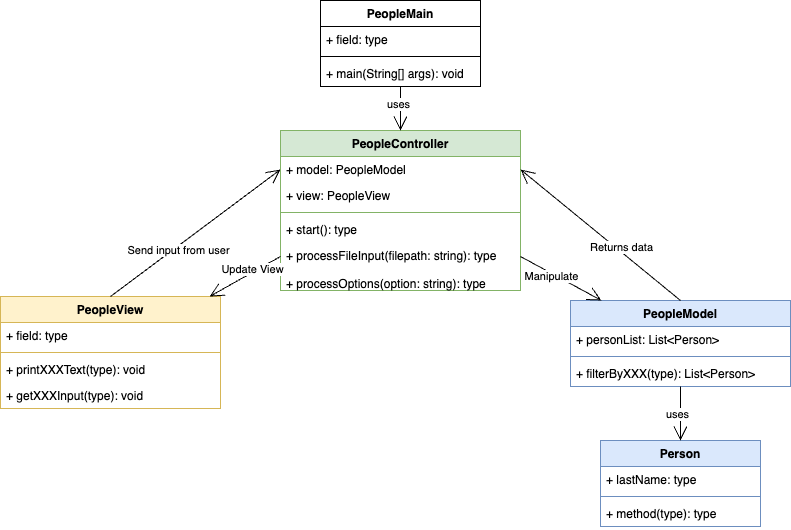

The diagram above was exported from draw.io. Its source (the exported page's mxGraphModel, read from the mxfile embedded in the PNG):
<mxGraphModel dx="1434" dy="803" grid="1" gridSize="10" guides="1" tooltips="1" connect="1" arrows="1" fold="1" page="1" pageScale="1" pageWidth="827" pageHeight="1169" math="0" shadow="0">
  <root>
    <mxCell id="0" />
    <mxCell id="1" parent="0" />
    <mxCell id="ahwgzS9g4qUgStEQeDSc-1" value="Person" style="swimlane;fontStyle=1;align=center;verticalAlign=top;childLayout=stackLayout;horizontal=1;startSize=26;horizontalStack=0;resizeParent=1;resizeParentMax=0;resizeLast=0;collapsible=1;marginBottom=0;whiteSpace=wrap;html=1;fillColor=#dae8fc;strokeColor=#6c8ebf;" vertex="1" parent="1">
      <mxGeometry x="610" y="560" width="160" height="86" as="geometry" />
    </mxCell>
    <mxCell id="ahwgzS9g4qUgStEQeDSc-2" value="+ lastName: type" style="text;strokeColor=none;fillColor=none;align=left;verticalAlign=top;spacingLeft=4;spacingRight=4;overflow=hidden;rotatable=0;points=[[0,0.5],[1,0.5]];portConstraint=eastwest;whiteSpace=wrap;html=1;" vertex="1" parent="ahwgzS9g4qUgStEQeDSc-1">
      <mxGeometry y="26" width="160" height="26" as="geometry" />
    </mxCell>
    <mxCell id="ahwgzS9g4qUgStEQeDSc-3" value="" style="line;strokeWidth=1;fillColor=none;align=left;verticalAlign=middle;spacingTop=-1;spacingLeft=3;spacingRight=3;rotatable=0;labelPosition=right;points=[];portConstraint=eastwest;strokeColor=inherit;" vertex="1" parent="ahwgzS9g4qUgStEQeDSc-1">
      <mxGeometry y="52" width="160" height="8" as="geometry" />
    </mxCell>
    <mxCell id="ahwgzS9g4qUgStEQeDSc-4" value="+ method(type): type" style="text;strokeColor=none;fillColor=none;align=left;verticalAlign=top;spacingLeft=4;spacingRight=4;overflow=hidden;rotatable=0;points=[[0,0.5],[1,0.5]];portConstraint=eastwest;whiteSpace=wrap;html=1;" vertex="1" parent="ahwgzS9g4qUgStEQeDSc-1">
      <mxGeometry y="60" width="160" height="26" as="geometry" />
    </mxCell>
    <mxCell id="ahwgzS9g4qUgStEQeDSc-5" value="PeopleController" style="swimlane;fontStyle=1;align=center;verticalAlign=top;childLayout=stackLayout;horizontal=1;startSize=26;horizontalStack=0;resizeParent=1;resizeParentMax=0;resizeLast=0;collapsible=1;marginBottom=0;whiteSpace=wrap;html=1;fillColor=#d5e8d4;strokeColor=#82b366;" vertex="1" parent="1">
      <mxGeometry x="290" y="250" width="240" height="160" as="geometry" />
    </mxCell>
    <mxCell id="ahwgzS9g4qUgStEQeDSc-6" value="+ model: PeopleModel" style="text;strokeColor=none;fillColor=none;align=left;verticalAlign=top;spacingLeft=4;spacingRight=4;overflow=hidden;rotatable=0;points=[[0,0.5],[1,0.5]];portConstraint=eastwest;whiteSpace=wrap;html=1;" vertex="1" parent="ahwgzS9g4qUgStEQeDSc-5">
      <mxGeometry y="26" width="240" height="26" as="geometry" />
    </mxCell>
    <mxCell id="ahwgzS9g4qUgStEQeDSc-54" value="+ view: PeopleView" style="text;strokeColor=none;fillColor=none;align=left;verticalAlign=top;spacingLeft=4;spacingRight=4;overflow=hidden;rotatable=0;points=[[0,0.5],[1,0.5]];portConstraint=eastwest;whiteSpace=wrap;html=1;" vertex="1" parent="ahwgzS9g4qUgStEQeDSc-5">
      <mxGeometry y="52" width="240" height="26" as="geometry" />
    </mxCell>
    <mxCell id="ahwgzS9g4qUgStEQeDSc-7" value="" style="line;strokeWidth=1;fillColor=none;align=left;verticalAlign=middle;spacingTop=-1;spacingLeft=3;spacingRight=3;rotatable=0;labelPosition=right;points=[];portConstraint=eastwest;strokeColor=inherit;" vertex="1" parent="ahwgzS9g4qUgStEQeDSc-5">
      <mxGeometry y="78" width="240" height="8" as="geometry" />
    </mxCell>
    <mxCell id="ahwgzS9g4qUgStEQeDSc-57" value="+ start(): type" style="text;strokeColor=none;fillColor=none;align=left;verticalAlign=top;spacingLeft=4;spacingRight=4;overflow=hidden;rotatable=0;points=[[0,0.5],[1,0.5]];portConstraint=eastwest;whiteSpace=wrap;html=1;" vertex="1" parent="ahwgzS9g4qUgStEQeDSc-5">
      <mxGeometry y="86" width="240" height="26" as="geometry" />
    </mxCell>
    <mxCell id="ahwgzS9g4qUgStEQeDSc-30" value="+ processFileInput(filepath: string): type" style="text;strokeColor=none;fillColor=none;align=left;verticalAlign=top;spacingLeft=4;spacingRight=4;overflow=hidden;rotatable=0;points=[[0,0.5],[1,0.5]];portConstraint=eastwest;whiteSpace=wrap;html=1;" vertex="1" parent="ahwgzS9g4qUgStEQeDSc-5">
      <mxGeometry y="112" width="240" height="28" as="geometry" />
    </mxCell>
    <mxCell id="ahwgzS9g4qUgStEQeDSc-53" value="+ processOptions(option: string): type" style="text;strokeColor=none;fillColor=none;align=left;verticalAlign=top;spacingLeft=4;spacingRight=4;overflow=hidden;rotatable=0;points=[[0,0.5],[1,0.5]];portConstraint=eastwest;whiteSpace=wrap;html=1;" vertex="1" parent="ahwgzS9g4qUgStEQeDSc-5">
      <mxGeometry y="140" width="240" height="20" as="geometry" />
    </mxCell>
    <mxCell id="ahwgzS9g4qUgStEQeDSc-19" value="PeopleMain" style="swimlane;fontStyle=1;align=center;verticalAlign=top;childLayout=stackLayout;horizontal=1;startSize=26;horizontalStack=0;resizeParent=1;resizeParentMax=0;resizeLast=0;collapsible=1;marginBottom=0;whiteSpace=wrap;html=1;" vertex="1" parent="1">
      <mxGeometry x="330" y="120" width="160" height="86" as="geometry" />
    </mxCell>
    <mxCell id="ahwgzS9g4qUgStEQeDSc-20" value="+ field: type" style="text;strokeColor=none;fillColor=none;align=left;verticalAlign=top;spacingLeft=4;spacingRight=4;overflow=hidden;rotatable=0;points=[[0,0.5],[1,0.5]];portConstraint=eastwest;whiteSpace=wrap;html=1;" vertex="1" parent="ahwgzS9g4qUgStEQeDSc-19">
      <mxGeometry y="26" width="160" height="26" as="geometry" />
    </mxCell>
    <mxCell id="ahwgzS9g4qUgStEQeDSc-21" value="" style="line;strokeWidth=1;fillColor=none;align=left;verticalAlign=middle;spacingTop=-1;spacingLeft=3;spacingRight=3;rotatable=0;labelPosition=right;points=[];portConstraint=eastwest;strokeColor=inherit;" vertex="1" parent="ahwgzS9g4qUgStEQeDSc-19">
      <mxGeometry y="52" width="160" height="8" as="geometry" />
    </mxCell>
    <mxCell id="ahwgzS9g4qUgStEQeDSc-22" value="+ main(String[] args): void" style="text;strokeColor=none;fillColor=none;align=left;verticalAlign=top;spacingLeft=4;spacingRight=4;overflow=hidden;rotatable=0;points=[[0,0.5],[1,0.5]];portConstraint=eastwest;whiteSpace=wrap;html=1;" vertex="1" parent="ahwgzS9g4qUgStEQeDSc-19">
      <mxGeometry y="60" width="160" height="26" as="geometry" />
    </mxCell>
    <mxCell id="ahwgzS9g4qUgStEQeDSc-23" value="PeopleView" style="swimlane;fontStyle=1;align=center;verticalAlign=top;childLayout=stackLayout;horizontal=1;startSize=26;horizontalStack=0;resizeParent=1;resizeParentMax=0;resizeLast=0;collapsible=1;marginBottom=0;whiteSpace=wrap;html=1;fillColor=#fff2cc;strokeColor=#d6b656;" vertex="1" parent="1">
      <mxGeometry x="10" y="416" width="220" height="112" as="geometry" />
    </mxCell>
    <mxCell id="ahwgzS9g4qUgStEQeDSc-24" value="+ field: type" style="text;strokeColor=none;fillColor=none;align=left;verticalAlign=top;spacingLeft=4;spacingRight=4;overflow=hidden;rotatable=0;points=[[0,0.5],[1,0.5]];portConstraint=eastwest;whiteSpace=wrap;html=1;" vertex="1" parent="ahwgzS9g4qUgStEQeDSc-23">
      <mxGeometry y="26" width="220" height="26" as="geometry" />
    </mxCell>
    <mxCell id="ahwgzS9g4qUgStEQeDSc-25" value="" style="line;strokeWidth=1;fillColor=none;align=left;verticalAlign=middle;spacingTop=-1;spacingLeft=3;spacingRight=3;rotatable=0;labelPosition=right;points=[];portConstraint=eastwest;strokeColor=inherit;" vertex="1" parent="ahwgzS9g4qUgStEQeDSc-23">
      <mxGeometry y="52" width="220" height="8" as="geometry" />
    </mxCell>
    <mxCell id="ahwgzS9g4qUgStEQeDSc-8" value="+ printXXXText(type): void" style="text;strokeColor=none;fillColor=none;align=left;verticalAlign=top;spacingLeft=4;spacingRight=4;overflow=hidden;rotatable=0;points=[[0,0.5],[1,0.5]];portConstraint=eastwest;whiteSpace=wrap;html=1;" vertex="1" parent="ahwgzS9g4qUgStEQeDSc-23">
      <mxGeometry y="60" width="220" height="26" as="geometry" />
    </mxCell>
    <mxCell id="ahwgzS9g4qUgStEQeDSc-18" value="+ getXXXInput(type): void" style="text;strokeColor=none;fillColor=none;align=left;verticalAlign=top;spacingLeft=4;spacingRight=4;overflow=hidden;rotatable=0;points=[[0,0.5],[1,0.5]];portConstraint=eastwest;whiteSpace=wrap;html=1;" vertex="1" parent="ahwgzS9g4qUgStEQeDSc-23">
      <mxGeometry y="86" width="220" height="26" as="geometry" />
    </mxCell>
    <mxCell id="ahwgzS9g4qUgStEQeDSc-31" value="PeopleModel" style="swimlane;fontStyle=1;align=center;verticalAlign=top;childLayout=stackLayout;horizontal=1;startSize=26;horizontalStack=0;resizeParent=1;resizeParentMax=0;resizeLast=0;collapsible=1;marginBottom=0;whiteSpace=wrap;html=1;fillColor=#dae8fc;strokeColor=#6c8ebf;" vertex="1" parent="1">
      <mxGeometry x="580" y="420" width="220" height="86" as="geometry" />
    </mxCell>
    <mxCell id="ahwgzS9g4qUgStEQeDSc-32" value="+ personList: List&amp;lt;Person&amp;gt;" style="text;strokeColor=none;fillColor=none;align=left;verticalAlign=top;spacingLeft=4;spacingRight=4;overflow=hidden;rotatable=0;points=[[0,0.5],[1,0.5]];portConstraint=eastwest;whiteSpace=wrap;html=1;" vertex="1" parent="ahwgzS9g4qUgStEQeDSc-31">
      <mxGeometry y="26" width="220" height="26" as="geometry" />
    </mxCell>
    <mxCell id="ahwgzS9g4qUgStEQeDSc-33" value="" style="line;strokeWidth=1;fillColor=none;align=left;verticalAlign=middle;spacingTop=-1;spacingLeft=3;spacingRight=3;rotatable=0;labelPosition=right;points=[];portConstraint=eastwest;strokeColor=inherit;" vertex="1" parent="ahwgzS9g4qUgStEQeDSc-31">
      <mxGeometry y="52" width="220" height="8" as="geometry" />
    </mxCell>
    <mxCell id="ahwgzS9g4qUgStEQeDSc-37" value="+ filterByXXX(type): List&amp;lt;Person&amp;gt;" style="text;strokeColor=none;fillColor=none;align=left;verticalAlign=top;spacingLeft=4;spacingRight=4;overflow=hidden;rotatable=0;points=[[0,0.5],[1,0.5]];portConstraint=eastwest;whiteSpace=wrap;html=1;" vertex="1" parent="ahwgzS9g4qUgStEQeDSc-31">
      <mxGeometry y="60" width="220" height="26" as="geometry" />
    </mxCell>
    <mxCell id="ahwgzS9g4qUgStEQeDSc-41" value="" style="endArrow=open;endFill=1;endSize=12;html=1;rounded=0;entryX=0;entryY=0.5;entryDx=0;entryDy=0;exitX=0.5;exitY=0;exitDx=0;exitDy=0;" edge="1" parent="1" source="ahwgzS9g4qUgStEQeDSc-23" target="ahwgzS9g4qUgStEQeDSc-6">
      <mxGeometry width="160" relative="1" as="geometry">
        <mxPoint x="190" y="570" as="sourcePoint" />
        <mxPoint x="350" y="570" as="targetPoint" />
      </mxGeometry>
    </mxCell>
    <mxCell id="ahwgzS9g4qUgStEQeDSc-42" value="Send input from user" style="edgeLabel;html=1;align=center;verticalAlign=middle;resizable=0;points=[];" vertex="1" connectable="0" parent="ahwgzS9g4qUgStEQeDSc-41">
      <mxGeometry x="-0.2267" y="-3" relative="1" as="geometry">
        <mxPoint as="offset" />
      </mxGeometry>
    </mxCell>
    <mxCell id="ahwgzS9g4qUgStEQeDSc-43" value="" style="endArrow=open;endFill=1;endSize=12;html=1;rounded=0;exitX=1;exitY=0.5;exitDx=0;exitDy=0;" edge="1" parent="1" source="ahwgzS9g4qUgStEQeDSc-30" target="ahwgzS9g4qUgStEQeDSc-31">
      <mxGeometry width="160" relative="1" as="geometry">
        <mxPoint x="333" y="303" as="sourcePoint" />
        <mxPoint x="550" y="299" as="targetPoint" />
      </mxGeometry>
    </mxCell>
    <mxCell id="ahwgzS9g4qUgStEQeDSc-44" value="Manipulate" style="edgeLabel;html=1;align=center;verticalAlign=middle;resizable=0;points=[];" vertex="1" connectable="0" parent="ahwgzS9g4qUgStEQeDSc-43">
      <mxGeometry x="-0.2267" y="-3" relative="1" as="geometry">
        <mxPoint as="offset" />
      </mxGeometry>
    </mxCell>
    <mxCell id="ahwgzS9g4qUgStEQeDSc-45" value="" style="endArrow=open;endFill=1;endSize=12;html=1;rounded=0;exitX=0.5;exitY=0;exitDx=0;exitDy=0;entryX=1;entryY=0.5;entryDx=0;entryDy=0;" edge="1" parent="1" source="ahwgzS9g4qUgStEQeDSc-31" target="ahwgzS9g4qUgStEQeDSc-6">
      <mxGeometry width="160" relative="1" as="geometry">
        <mxPoint x="636" y="346" as="sourcePoint" />
        <mxPoint x="574" y="460" as="targetPoint" />
      </mxGeometry>
    </mxCell>
    <mxCell id="ahwgzS9g4qUgStEQeDSc-46" value="Returns data" style="edgeLabel;html=1;align=center;verticalAlign=middle;resizable=0;points=[];" vertex="1" connectable="0" parent="ahwgzS9g4qUgStEQeDSc-45">
      <mxGeometry x="-0.2267" y="-3" relative="1" as="geometry">
        <mxPoint as="offset" />
      </mxGeometry>
    </mxCell>
    <mxCell id="ahwgzS9g4qUgStEQeDSc-47" value="" style="endArrow=open;endFill=1;endSize=12;html=1;rounded=0;" edge="1" parent="1" source="ahwgzS9g4qUgStEQeDSc-31" target="ahwgzS9g4qUgStEQeDSc-1">
      <mxGeometry width="160" relative="1" as="geometry">
        <mxPoint x="330" y="450" as="sourcePoint" />
        <mxPoint x="530" y="550" as="targetPoint" />
      </mxGeometry>
    </mxCell>
    <mxCell id="ahwgzS9g4qUgStEQeDSc-48" value="uses" style="edgeLabel;html=1;align=center;verticalAlign=middle;resizable=0;points=[];" vertex="1" connectable="0" parent="ahwgzS9g4qUgStEQeDSc-47">
      <mxGeometry x="-0.0073" y="-4" relative="1" as="geometry">
        <mxPoint as="offset" />
      </mxGeometry>
    </mxCell>
    <mxCell id="ahwgzS9g4qUgStEQeDSc-51" value="" style="endArrow=open;endFill=1;endSize=12;html=1;rounded=0;exitX=0;exitY=0.5;exitDx=0;exitDy=0;" edge="1" parent="1" source="ahwgzS9g4qUgStEQeDSc-30" target="ahwgzS9g4qUgStEQeDSc-23">
      <mxGeometry width="160" relative="1" as="geometry">
        <mxPoint x="495" y="460" as="sourcePoint" />
        <mxPoint x="400" y="359" as="targetPoint" />
      </mxGeometry>
    </mxCell>
    <mxCell id="ahwgzS9g4qUgStEQeDSc-52" value="Update View" style="edgeLabel;html=1;align=center;verticalAlign=middle;resizable=0;points=[];" vertex="1" connectable="0" parent="ahwgzS9g4qUgStEQeDSc-51">
      <mxGeometry x="-0.2267" y="-3" relative="1" as="geometry">
        <mxPoint as="offset" />
      </mxGeometry>
    </mxCell>
    <mxCell id="ahwgzS9g4qUgStEQeDSc-55" value="" style="endArrow=open;endFill=1;endSize=12;html=1;rounded=0;" edge="1" parent="1" source="ahwgzS9g4qUgStEQeDSc-19" target="ahwgzS9g4qUgStEQeDSc-5">
      <mxGeometry width="160" relative="1" as="geometry">
        <mxPoint x="393" y="503" as="sourcePoint" />
        <mxPoint x="280" y="279" as="targetPoint" />
      </mxGeometry>
    </mxCell>
    <mxCell id="ahwgzS9g4qUgStEQeDSc-56" value="uses" style="edgeLabel;html=1;align=center;verticalAlign=middle;resizable=0;points=[];" vertex="1" connectable="0" parent="ahwgzS9g4qUgStEQeDSc-55">
      <mxGeometry x="-0.2267" y="-3" relative="1" as="geometry">
        <mxPoint as="offset" />
      </mxGeometry>
    </mxCell>
  </root>
</mxGraphModel>